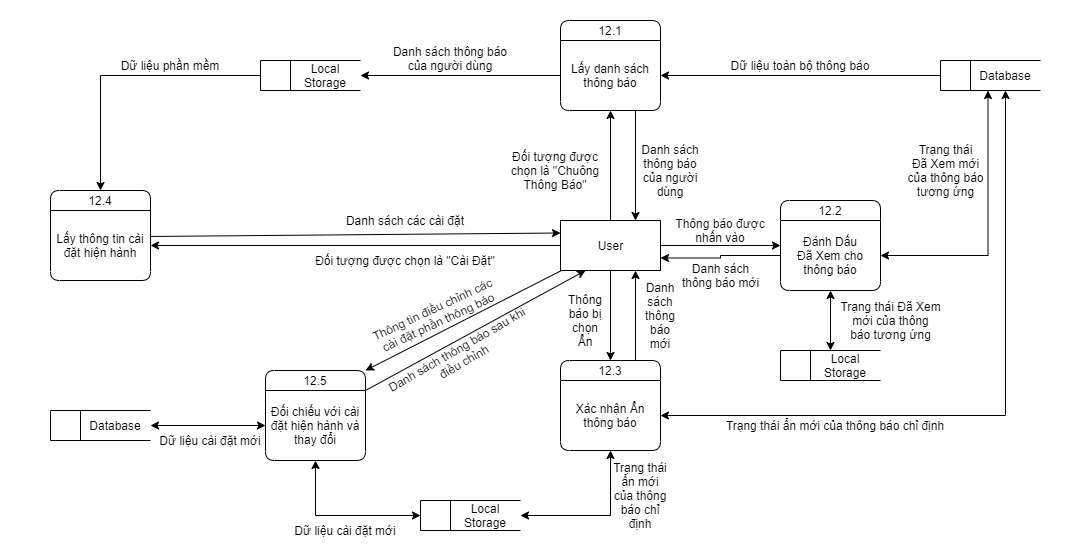

The diagram above was exported from draw.io. Its source (the exported page's mxGraphModel, read from the mxfile embedded in the PNG):
<mxGraphModel dx="1865" dy="580" grid="1" gridSize="10" guides="1" tooltips="1" connect="1" arrows="1" fold="1" page="1" pageScale="1" pageWidth="827" pageHeight="1169" math="0" shadow="0">
  <root>
    <mxCell id="0" />
    <mxCell id="1" parent="0" />
    <mxCell id="fHFth_PP6Cc5wvbYfV1R-48" value="" style="rounded=0;whiteSpace=wrap;html=1;strokeColor=none;" parent="1" vertex="1">
      <mxGeometry x="-280" width="1070" height="550" as="geometry" />
    </mxCell>
    <mxCell id="fHFth_PP6Cc5wvbYfV1R-1" value="" style="html=1;dashed=0;whitespace=wrap;shape=mxgraph.dfd.dataStoreID;align=left;spacingLeft=3;points=[[0,0],[0.5,0],[1,0],[0,0.5],[1,0.5],[0,1],[0.5,1],[1,1]];rounded=1;" parent="1" vertex="1">
      <mxGeometry x="-230" y="410" width="100" height="30" as="geometry" />
    </mxCell>
    <mxCell id="fHFth_PP6Cc5wvbYfV1R-5" style="edgeStyle=orthogonalEdgeStyle;rounded=0;orthogonalLoop=1;jettySize=auto;html=1;entryX=1;entryY=0.5;entryDx=0;entryDy=0;" parent="1" source="qok7s6A3xbSF0SmELDnf-1" target="qok7s6A3xbSF0SmELDnf-29" edge="1">
      <mxGeometry relative="1" as="geometry" />
    </mxCell>
    <mxCell id="fHFth_PP6Cc5wvbYfV1R-7" style="edgeStyle=orthogonalEdgeStyle;rounded=0;orthogonalLoop=1;jettySize=auto;html=1;" parent="1" source="qok7s6A3xbSF0SmELDnf-1" target="qok7s6A3xbSF0SmELDnf-4" edge="1">
      <mxGeometry relative="1" as="geometry" />
    </mxCell>
    <mxCell id="fHFth_PP6Cc5wvbYfV1R-19" style="edgeStyle=orthogonalEdgeStyle;rounded=0;orthogonalLoop=1;jettySize=auto;html=1;" parent="1" source="qok7s6A3xbSF0SmELDnf-1" target="qok7s6A3xbSF0SmELDnf-14" edge="1">
      <mxGeometry relative="1" as="geometry" />
    </mxCell>
    <mxCell id="fHFth_PP6Cc5wvbYfV1R-21" style="edgeStyle=orthogonalEdgeStyle;rounded=0;orthogonalLoop=1;jettySize=auto;html=1;entryX=0;entryY=0.5;entryDx=0;entryDy=0;" parent="1" source="qok7s6A3xbSF0SmELDnf-1" target="qok7s6A3xbSF0SmELDnf-16" edge="1">
      <mxGeometry relative="1" as="geometry" />
    </mxCell>
    <mxCell id="fHFth_PP6Cc5wvbYfV1R-37" style="rounded=0;orthogonalLoop=1;jettySize=auto;html=1;entryX=1;entryY=0;entryDx=0;entryDy=0;" parent="1" source="qok7s6A3xbSF0SmELDnf-1" target="fHFth_PP6Cc5wvbYfV1R-38" edge="1">
      <mxGeometry relative="1" as="geometry">
        <mxPoint x="150" y="320" as="targetPoint" />
      </mxGeometry>
    </mxCell>
    <mxCell id="qok7s6A3xbSF0SmELDnf-1" value="User" style="html=1;dashed=0;whitespace=wrap;" parent="1" vertex="1">
      <mxGeometry x="280" y="220" width="100" height="50" as="geometry" />
    </mxCell>
    <mxCell id="qok7s6A3xbSF0SmELDnf-2" value="12.1" style="swimlane;fontStyle=0;childLayout=stackLayout;horizontal=1;startSize=20;fillColor=#ffffff;horizontalStack=0;resizeParent=1;resizeParentMax=0;resizeLast=0;collapsible=0;marginBottom=0;swimlaneFillColor=#ffffff;rounded=1;" parent="1" vertex="1">
      <mxGeometry x="280" y="20" width="100" height="90" as="geometry" />
    </mxCell>
    <mxCell id="qok7s6A3xbSF0SmELDnf-4" value="Lấy danh sách thông báo" style="text;html=1;strokeColor=none;fillColor=none;align=center;verticalAlign=middle;whiteSpace=wrap;rounded=0;" parent="qok7s6A3xbSF0SmELDnf-2" vertex="1">
      <mxGeometry y="20" width="100" height="70" as="geometry" />
    </mxCell>
    <mxCell id="qok7s6A3xbSF0SmELDnf-7" value="Đối tượng được chọn là &quot;Chuông Thông Báo&quot;" style="text;html=1;strokeColor=none;fillColor=none;align=center;verticalAlign=middle;whiteSpace=wrap;rounded=0;" parent="1" vertex="1">
      <mxGeometry x="220" y="160" width="110" height="20" as="geometry" />
    </mxCell>
    <mxCell id="fHFth_PP6Cc5wvbYfV1R-31" style="edgeStyle=orthogonalEdgeStyle;rounded=0;orthogonalLoop=1;jettySize=auto;html=1;entryX=0.75;entryY=1;entryDx=0;entryDy=0;exitX=0.75;exitY=0;exitDx=0;exitDy=0;" parent="1" source="qok7s6A3xbSF0SmELDnf-14" target="qok7s6A3xbSF0SmELDnf-1" edge="1">
      <mxGeometry relative="1" as="geometry" />
    </mxCell>
    <mxCell id="qok7s6A3xbSF0SmELDnf-14" value="12.3" style="swimlane;fontStyle=0;childLayout=stackLayout;horizontal=1;startSize=20;fillColor=#ffffff;horizontalStack=0;resizeParent=1;resizeParentMax=0;resizeLast=0;collapsible=0;marginBottom=0;swimlaneFillColor=#ffffff;rounded=1;" parent="1" vertex="1">
      <mxGeometry x="280" y="360" width="100" height="90" as="geometry" />
    </mxCell>
    <mxCell id="qok7s6A3xbSF0SmELDnf-15" value="Xác nhận Ẩn thông báo" style="text;html=1;strokeColor=none;fillColor=none;align=center;verticalAlign=middle;whiteSpace=wrap;rounded=0;" parent="qok7s6A3xbSF0SmELDnf-14" vertex="1">
      <mxGeometry y="20" width="100" height="70" as="geometry" />
    </mxCell>
    <mxCell id="aHHYsnMjZpI6jbZIR4cc-4" style="edgeStyle=orthogonalEdgeStyle;rounded=0;orthogonalLoop=1;jettySize=auto;html=1;entryX=1;entryY=0.75;entryDx=0;entryDy=0;startArrow=none;startFill=0;exitX=0;exitY=0.5;exitDx=0;exitDy=0;" edge="1" parent="1" source="qok7s6A3xbSF0SmELDnf-17" target="qok7s6A3xbSF0SmELDnf-1">
      <mxGeometry relative="1" as="geometry" />
    </mxCell>
    <mxCell id="qok7s6A3xbSF0SmELDnf-16" value="12.2" style="swimlane;fontStyle=0;childLayout=stackLayout;horizontal=1;startSize=20;fillColor=#ffffff;horizontalStack=0;resizeParent=1;resizeParentMax=0;resizeLast=0;collapsible=0;marginBottom=0;swimlaneFillColor=#ffffff;rounded=1;" parent="1" vertex="1">
      <mxGeometry x="500" y="200" width="100" height="90" as="geometry" />
    </mxCell>
    <mxCell id="qok7s6A3xbSF0SmELDnf-17" value="Đánh Dấu&lt;br&gt;Đã Xem cho&lt;br&gt;thông báo" style="text;html=1;strokeColor=none;fillColor=none;align=center;verticalAlign=middle;whiteSpace=wrap;rounded=0;" parent="qok7s6A3xbSF0SmELDnf-16" vertex="1">
      <mxGeometry y="20" width="100" height="70" as="geometry" />
    </mxCell>
    <mxCell id="SJ-kx-H3D7XMQ2YXIB2l-5" style="edgeStyle=orthogonalEdgeStyle;rounded=0;orthogonalLoop=1;jettySize=auto;html=1;entryX=0;entryY=0.5;entryDx=0;entryDy=0;exitX=0.5;exitY=0;exitDx=0;exitDy=0;startArrow=classic;startFill=1;endArrow=none;endFill=0;" parent="1" source="qok7s6A3xbSF0SmELDnf-28" target="SJ-kx-H3D7XMQ2YXIB2l-1" edge="1">
      <mxGeometry relative="1" as="geometry" />
    </mxCell>
    <mxCell id="qok7s6A3xbSF0SmELDnf-28" value="12.4" style="swimlane;fontStyle=0;childLayout=stackLayout;horizontal=1;startSize=20;fillColor=#ffffff;horizontalStack=0;resizeParent=1;resizeParentMax=0;resizeLast=0;collapsible=0;marginBottom=0;swimlaneFillColor=#ffffff;rounded=1;" parent="1" vertex="1">
      <mxGeometry x="-230" y="190" width="100" height="90" as="geometry" />
    </mxCell>
    <mxCell id="qok7s6A3xbSF0SmELDnf-29" value="Lấy thông tin cài đặt hiện hành" style="text;html=1;strokeColor=none;fillColor=none;align=center;verticalAlign=middle;whiteSpace=wrap;rounded=0;" parent="qok7s6A3xbSF0SmELDnf-28" vertex="1">
      <mxGeometry y="20" width="100" height="70" as="geometry" />
    </mxCell>
    <mxCell id="qok7s6A3xbSF0SmELDnf-31" value="Đối tượng được chọn là &quot;Cài Đặt&quot;" style="text;html=1;strokeColor=none;fillColor=none;align=center;verticalAlign=middle;whiteSpace=wrap;rounded=0;" parent="1" vertex="1">
      <mxGeometry y="250" width="250" height="20" as="geometry" />
    </mxCell>
    <mxCell id="qok7s6A3xbSF0SmELDnf-34" value="Thông tin điều chỉnh các cài đặt phần thông báo" style="text;html=1;strokeColor=none;fillColor=none;align=center;verticalAlign=middle;whiteSpace=wrap;rounded=0;rotation=-25;" parent="1" vertex="1">
      <mxGeometry x="85" y="300" width="140" height="30" as="geometry" />
    </mxCell>
    <mxCell id="qok7s6A3xbSF0SmELDnf-35" value="Database" style="text;html=1;strokeColor=none;fillColor=none;align=center;verticalAlign=middle;whiteSpace=wrap;rounded=0;" parent="1" vertex="1">
      <mxGeometry x="-200" y="410" width="70" height="30" as="geometry" />
    </mxCell>
    <mxCell id="fHFth_PP6Cc5wvbYfV1R-11" style="edgeStyle=orthogonalEdgeStyle;rounded=0;orthogonalLoop=1;jettySize=auto;html=1;entryX=1;entryY=0.5;entryDx=0;entryDy=0;" parent="1" source="fHFth_PP6Cc5wvbYfV1R-9" target="qok7s6A3xbSF0SmELDnf-4" edge="1">
      <mxGeometry relative="1" as="geometry" />
    </mxCell>
    <mxCell id="fHFth_PP6Cc5wvbYfV1R-9" value="" style="html=1;dashed=0;whitespace=wrap;shape=mxgraph.dfd.dataStoreID;align=left;spacingLeft=3;points=[[0,0],[0.5,0],[1,0],[0,0.5],[1,0.5],[0,1],[0.5,1],[1,1]];rounded=1;" parent="1" vertex="1">
      <mxGeometry x="660" y="60" width="100" height="30" as="geometry" />
    </mxCell>
    <mxCell id="fHFth_PP6Cc5wvbYfV1R-10" value="Database" style="text;html=1;strokeColor=none;fillColor=none;align=center;verticalAlign=middle;whiteSpace=wrap;rounded=0;" parent="1" vertex="1">
      <mxGeometry x="690" y="60" width="70" height="30" as="geometry" />
    </mxCell>
    <mxCell id="fHFth_PP6Cc5wvbYfV1R-12" value="Dữ liệu toàn bộ thông báo" style="text;html=1;strokeColor=none;fillColor=none;align=center;verticalAlign=middle;whiteSpace=wrap;rounded=0;" parent="1" vertex="1">
      <mxGeometry x="420" y="55" width="200" height="20" as="geometry" />
    </mxCell>
    <mxCell id="fHFth_PP6Cc5wvbYfV1R-14" style="edgeStyle=orthogonalEdgeStyle;rounded=0;orthogonalLoop=1;jettySize=auto;html=1;entryX=0.75;entryY=0;entryDx=0;entryDy=0;exitX=0.75;exitY=1;exitDx=0;exitDy=0;" parent="1" source="qok7s6A3xbSF0SmELDnf-4" target="qok7s6A3xbSF0SmELDnf-1" edge="1">
      <mxGeometry relative="1" as="geometry" />
    </mxCell>
    <mxCell id="fHFth_PP6Cc5wvbYfV1R-15" value="Danh sách thông báo của người dùng" style="text;html=1;strokeColor=none;fillColor=none;align=center;verticalAlign=middle;whiteSpace=wrap;rounded=0;" parent="1" vertex="1">
      <mxGeometry x="360" y="140" width="60" height="60" as="geometry" />
    </mxCell>
    <mxCell id="fHFth_PP6Cc5wvbYfV1R-22" value="Thông báo được nhấn vào" style="text;html=1;strokeColor=none;fillColor=none;align=center;verticalAlign=middle;whiteSpace=wrap;rounded=0;" parent="1" vertex="1">
      <mxGeometry x="380" y="220" width="120" height="20" as="geometry" />
    </mxCell>
    <mxCell id="fHFth_PP6Cc5wvbYfV1R-28" value="Thông báo bị chọn&lt;br&gt;Ẩn" style="text;html=1;strokeColor=none;fillColor=none;align=center;verticalAlign=middle;whiteSpace=wrap;rounded=0;" parent="1" vertex="1">
      <mxGeometry x="280" y="280" width="50" height="80" as="geometry" />
    </mxCell>
    <mxCell id="fHFth_PP6Cc5wvbYfV1R-29" style="edgeStyle=orthogonalEdgeStyle;rounded=0;orthogonalLoop=1;jettySize=auto;html=1;entryX=0.5;entryY=1;entryDx=0;entryDy=0;startArrow=classic;startFill=1;" parent="1" source="qok7s6A3xbSF0SmELDnf-15" target="fHFth_PP6Cc5wvbYfV1R-10" edge="1">
      <mxGeometry relative="1" as="geometry" />
    </mxCell>
    <mxCell id="fHFth_PP6Cc5wvbYfV1R-30" value="Trạng thái ẩn mới của thông báo chỉ định" style="text;html=1;strokeColor=none;fillColor=none;align=center;verticalAlign=middle;whiteSpace=wrap;rounded=0;" parent="1" vertex="1">
      <mxGeometry x="440" y="415" width="230" height="20" as="geometry" />
    </mxCell>
    <mxCell id="fHFth_PP6Cc5wvbYfV1R-32" value="Danh sách thông báo mới" style="text;html=1;strokeColor=none;fillColor=none;align=center;verticalAlign=middle;whiteSpace=wrap;rounded=0;" parent="1" vertex="1">
      <mxGeometry x="360" y="270" width="40" height="90" as="geometry" />
    </mxCell>
    <mxCell id="fHFth_PP6Cc5wvbYfV1R-46" style="edgeStyle=none;rounded=0;orthogonalLoop=1;jettySize=auto;html=1;entryX=0.25;entryY=1;entryDx=0;entryDy=0;exitX=1;exitY=0;exitDx=0;exitDy=0;" parent="1" source="fHFth_PP6Cc5wvbYfV1R-39" target="qok7s6A3xbSF0SmELDnf-1" edge="1">
      <mxGeometry relative="1" as="geometry" />
    </mxCell>
    <mxCell id="fHFth_PP6Cc5wvbYfV1R-38" value="12.5" style="swimlane;fontStyle=0;childLayout=stackLayout;horizontal=1;startSize=20;fillColor=#ffffff;horizontalStack=0;resizeParent=1;resizeParentMax=0;resizeLast=0;collapsible=0;marginBottom=0;swimlaneFillColor=#ffffff;rounded=1;" parent="1" vertex="1">
      <mxGeometry x="-15" y="370" width="100" height="90" as="geometry" />
    </mxCell>
    <mxCell id="fHFth_PP6Cc5wvbYfV1R-39" value="Đối chiếu với cài đặt hiện hành và thay đổi" style="text;html=1;strokeColor=none;fillColor=none;align=center;verticalAlign=middle;whiteSpace=wrap;rounded=0;" parent="fHFth_PP6Cc5wvbYfV1R-38" vertex="1">
      <mxGeometry y="20" width="100" height="70" as="geometry" />
    </mxCell>
    <mxCell id="fHFth_PP6Cc5wvbYfV1R-40" style="edgeStyle=none;rounded=0;orthogonalLoop=1;jettySize=auto;html=1;startArrow=classic;startFill=1;" parent="1" source="fHFth_PP6Cc5wvbYfV1R-39" target="qok7s6A3xbSF0SmELDnf-35" edge="1">
      <mxGeometry relative="1" as="geometry" />
    </mxCell>
    <mxCell id="fHFth_PP6Cc5wvbYfV1R-41" value="Dữ liệu cài đặt mới" style="text;html=1;strokeColor=none;fillColor=none;align=center;verticalAlign=middle;whiteSpace=wrap;rounded=0;" parent="1" vertex="1">
      <mxGeometry x="-125" y="430" width="110" height="20" as="geometry" />
    </mxCell>
    <mxCell id="fHFth_PP6Cc5wvbYfV1R-44" style="edgeStyle=none;rounded=0;orthogonalLoop=1;jettySize=auto;html=1;entryX=0;entryY=0.25;entryDx=0;entryDy=0;exitX=1.002;exitY=0.371;exitDx=0;exitDy=0;exitPerimeter=0;" parent="1" source="qok7s6A3xbSF0SmELDnf-29" target="qok7s6A3xbSF0SmELDnf-1" edge="1">
      <mxGeometry relative="1" as="geometry" />
    </mxCell>
    <mxCell id="fHFth_PP6Cc5wvbYfV1R-45" value="Danh sách các cài đặt" style="text;html=1;strokeColor=none;fillColor=none;align=center;verticalAlign=middle;whiteSpace=wrap;rounded=0;" parent="1" vertex="1">
      <mxGeometry x="-20" y="210" width="290" height="20" as="geometry" />
    </mxCell>
    <mxCell id="fHFth_PP6Cc5wvbYfV1R-47" value="Danh sách thông báo sau khi điều chỉnh" style="text;html=1;strokeColor=none;fillColor=none;align=center;verticalAlign=middle;whiteSpace=wrap;rounded=0;rotation=-30;" parent="1" vertex="1">
      <mxGeometry x="90" y="345" width="180" height="20" as="geometry" />
    </mxCell>
    <mxCell id="SJ-kx-H3D7XMQ2YXIB2l-1" value="" style="html=1;dashed=0;whitespace=wrap;shape=mxgraph.dfd.dataStoreID;align=left;spacingLeft=3;points=[[0,0],[0.5,0],[1,0],[0,0.5],[1,0.5],[0,1],[0.5,1],[1,1]];rounded=1;" parent="1" vertex="1">
      <mxGeometry x="-20" y="60" width="100" height="30" as="geometry" />
    </mxCell>
    <mxCell id="SJ-kx-H3D7XMQ2YXIB2l-2" value="Local Storage" style="text;html=1;strokeColor=none;fillColor=none;align=center;verticalAlign=middle;whiteSpace=wrap;rounded=0;" parent="1" vertex="1">
      <mxGeometry x="10" y="60" width="70" height="30" as="geometry" />
    </mxCell>
    <mxCell id="SJ-kx-H3D7XMQ2YXIB2l-3" style="edgeStyle=orthogonalEdgeStyle;rounded=0;orthogonalLoop=1;jettySize=auto;html=1;entryX=1;entryY=0.5;entryDx=0;entryDy=0;" parent="1" source="qok7s6A3xbSF0SmELDnf-4" target="SJ-kx-H3D7XMQ2YXIB2l-2" edge="1">
      <mxGeometry relative="1" as="geometry" />
    </mxCell>
    <mxCell id="SJ-kx-H3D7XMQ2YXIB2l-4" value="Danh sách thông báo của người dùng" style="text;html=1;strokeColor=none;fillColor=none;align=center;verticalAlign=middle;whiteSpace=wrap;rounded=0;" parent="1" vertex="1">
      <mxGeometry x="110" y="40" width="120" height="35" as="geometry" />
    </mxCell>
    <mxCell id="SJ-kx-H3D7XMQ2YXIB2l-6" value="Dữ liệu phần mềm" style="text;html=1;strokeColor=none;fillColor=none;align=center;verticalAlign=middle;whiteSpace=wrap;rounded=0;" parent="1" vertex="1">
      <mxGeometry x="-180" y="20" width="140" height="90" as="geometry" />
    </mxCell>
    <mxCell id="SJ-kx-H3D7XMQ2YXIB2l-7" value="" style="html=1;dashed=0;whitespace=wrap;shape=mxgraph.dfd.dataStoreID;align=left;spacingLeft=3;points=[[0,0],[0.5,0],[1,0],[0,0.5],[1,0.5],[0,1],[0.5,1],[1,1]];rounded=1;" parent="1" vertex="1">
      <mxGeometry x="500" y="350" width="100" height="30" as="geometry" />
    </mxCell>
    <mxCell id="SJ-kx-H3D7XMQ2YXIB2l-8" value="Local Storage" style="text;html=1;strokeColor=none;fillColor=none;align=center;verticalAlign=middle;whiteSpace=wrap;rounded=0;" parent="1" vertex="1">
      <mxGeometry x="530" y="350" width="70" height="30" as="geometry" />
    </mxCell>
    <mxCell id="SJ-kx-H3D7XMQ2YXIB2l-15" value="" style="html=1;dashed=0;whitespace=wrap;shape=mxgraph.dfd.dataStoreID;align=left;spacingLeft=3;points=[[0,0],[0.5,0],[1,0],[0,0.5],[1,0.5],[0,1],[0.5,1],[1,1]];rounded=1;" parent="1" vertex="1">
      <mxGeometry x="140" y="500" width="100" height="30" as="geometry" />
    </mxCell>
    <mxCell id="SJ-kx-H3D7XMQ2YXIB2l-16" value="Local Storage" style="text;html=1;strokeColor=none;fillColor=none;align=center;verticalAlign=middle;whiteSpace=wrap;rounded=0;" parent="1" vertex="1">
      <mxGeometry x="170" y="500" width="70" height="30" as="geometry" />
    </mxCell>
    <mxCell id="SJ-kx-H3D7XMQ2YXIB2l-17" style="edgeStyle=orthogonalEdgeStyle;rounded=0;orthogonalLoop=1;jettySize=auto;html=1;entryX=1;entryY=0.5;entryDx=0;entryDy=0;exitX=0.5;exitY=1;exitDx=0;exitDy=0;startArrow=classic;startFill=1;endArrow=classic;endFill=1;" parent="1" source="qok7s6A3xbSF0SmELDnf-15" target="SJ-kx-H3D7XMQ2YXIB2l-16" edge="1">
      <mxGeometry relative="1" as="geometry" />
    </mxCell>
    <mxCell id="SJ-kx-H3D7XMQ2YXIB2l-18" style="edgeStyle=orthogonalEdgeStyle;rounded=0;orthogonalLoop=1;jettySize=auto;html=1;entryX=0;entryY=0.5;entryDx=0;entryDy=0;exitX=0.5;exitY=1;exitDx=0;exitDy=0;startArrow=classic;startFill=1;" parent="1" source="fHFth_PP6Cc5wvbYfV1R-39" target="SJ-kx-H3D7XMQ2YXIB2l-15" edge="1">
      <mxGeometry relative="1" as="geometry" />
    </mxCell>
    <mxCell id="SJ-kx-H3D7XMQ2YXIB2l-20" value="Trạng thái ẩn mới của thông báo chỉ định" style="text;html=1;strokeColor=none;fillColor=none;align=center;verticalAlign=middle;whiteSpace=wrap;rounded=0;" parent="1" vertex="1">
      <mxGeometry x="330" y="450" width="60" height="90" as="geometry" />
    </mxCell>
    <mxCell id="SJ-kx-H3D7XMQ2YXIB2l-21" value="Dữ liệu cài đặt mới" style="text;html=1;strokeColor=none;fillColor=none;align=center;verticalAlign=middle;whiteSpace=wrap;rounded=0;" parent="1" vertex="1">
      <mxGeometry x="10" y="520" width="110" height="20" as="geometry" />
    </mxCell>
    <mxCell id="oCaf90_JO3jcCuqfVl9E-2" value="Trạng thái&lt;br&gt;Đã Xem mới&lt;br&gt;của thông báo&lt;br&gt;tương ứng" style="text;html=1;align=center;verticalAlign=middle;resizable=0;points=[];autosize=1;rotation=0;" parent="1" vertex="1">
      <mxGeometry x="620" y="140" width="90" height="60" as="geometry" />
    </mxCell>
    <mxCell id="oCaf90_JO3jcCuqfVl9E-3" value="Trạng thái Đã Xem&lt;br&gt;mới của thông&lt;br&gt;báo tương ứng" style="text;html=1;align=center;verticalAlign=middle;resizable=0;points=[];autosize=1;rotation=0;" parent="1" vertex="1">
      <mxGeometry x="550" y="295" width="120" height="50" as="geometry" />
    </mxCell>
    <mxCell id="oCaf90_JO3jcCuqfVl9E-4" style="edgeStyle=none;rounded=0;orthogonalLoop=1;jettySize=auto;html=1;startArrow=classic;startFill=1;endArrow=classic;endFill=1;entryX=0.5;entryY=0;entryDx=0;entryDy=0;exitX=0.5;exitY=1;exitDx=0;exitDy=0;" parent="1" target="SJ-kx-H3D7XMQ2YXIB2l-7" edge="1" source="qok7s6A3xbSF0SmELDnf-17">
      <mxGeometry relative="1" as="geometry">
        <mxPoint x="527" y="290" as="sourcePoint" />
        <mxPoint x="524" y="349" as="targetPoint" />
        <Array as="points" />
      </mxGeometry>
    </mxCell>
    <mxCell id="aHHYsnMjZpI6jbZIR4cc-1" style="edgeStyle=orthogonalEdgeStyle;rounded=0;orthogonalLoop=1;jettySize=auto;html=1;entryX=0.25;entryY=1;entryDx=0;entryDy=0;startArrow=classic;startFill=1;" edge="1" parent="1" source="qok7s6A3xbSF0SmELDnf-17" target="fHFth_PP6Cc5wvbYfV1R-10">
      <mxGeometry relative="1" as="geometry" />
    </mxCell>
    <mxCell id="aHHYsnMjZpI6jbZIR4cc-5" value="Danh sách&lt;br&gt;thông báo mới" style="text;html=1;align=center;verticalAlign=middle;resizable=0;points=[];autosize=1;" vertex="1" parent="1">
      <mxGeometry x="395" y="260" width="90" height="30" as="geometry" />
    </mxCell>
  </root>
</mxGraphModel>